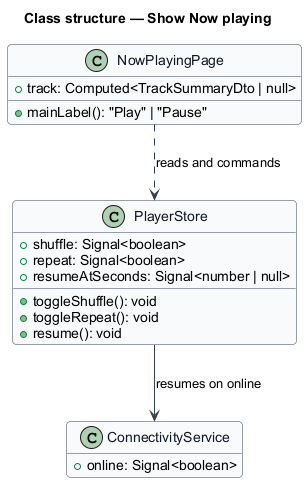

The diagram above was rendered by PlantUML. Its source (embedded in the PNG):
@startuml
skinparam backgroundColor #FFFFFF
skinparam shadowing false
skinparam roundcorner 8
skinparam defaultFontName Arial
skinparam ArrowColor #344054
skinparam class {
  BorderColor #344054
  FontColor #101828
  BackgroundColor #F9FAFB
}
hide empty members
title Class structure — Show Now playing

class NowPlayingPage {
  +track: Computed<TrackSummaryDto | null>
  +mainLabel(): "Play" | "Pause"
}
class PlayerStore {
  +shuffle: Signal<boolean>
  +repeat: Signal<boolean>
  +resumeAtSeconds: Signal<number | null>
  +toggleShuffle(): void
  +toggleRepeat(): void
  +resume(): void
}
class ConnectivityService {
  +online: Signal<boolean>
}
NowPlayingPage ..> PlayerStore : reads and commands
PlayerStore --> ConnectivityService : resumes on online
@enduml